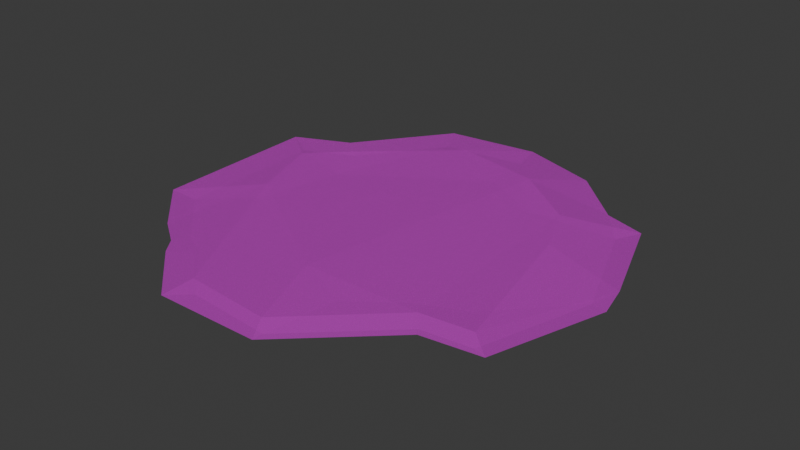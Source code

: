 # Source: SM_Prop_Coral_08.blend  (saved by Blender 4.5.88; exported with 4.5.12 LTS)
import bpy
from mathutils import Matrix  # noqa: F401  (used for matrix-valued properties, if any)

bpy.ops.wm.read_factory_settings(use_empty=True)
scene = bpy.context.scene
scene.name = 'Scene'

# ---- collections
col_sm_prop_coral_08 = bpy.data.collections.new('SM_Prop_Coral_08'); scene.collection.children.link(col_sm_prop_coral_08)

# ---- images (referenced by path relative to the original .blend; pixels are not part of the script)
import os
ASSET_DIR = os.environ.get("B2B_ASSET_DIR", "")  # directory of the original .blend (textures are referenced by path, not embedded)
HERE = os.path.dirname(os.path.abspath(__file__))  # packed textures are extracted next to this script under _unpacked/

def load_image(name, relpath, width, height, colorspace="sRGB"):
    """Load a texture the original file referenced (path relative to the .blend, or extracted next to this script)."""
    p = next((c for c in (os.path.join(HERE, relpath), os.path.join(ASSET_DIR, relpath)) if relpath and os.path.exists(c)), "")
    if p:
        img = bpy.data.images.load(p, check_existing=True)
        img.name = name
    else:  # same state as the original file: an image datablock whose file is absent (Cycles renders it pink)
        img = bpy.data.images.new(name, width, height)
        img.source = "FILE"
        img.filepath = "//" + (relpath or name)
    img.colorspace_settings.name = colorspace
    return img
img_file400 = load_image('_file400', 'RopeBridge.png', 1024, 1024, 'sRGB')
img_file400_001 = load_image('_file400.001', 'RopeBridge.png', 1024, 1024, 'Non-Color')

# ---- materials (node trees are filled in below, after node groups)
mat_explorer_mat25 = bpy.data.materials.new('Explorer_MAT25')
mat_explorer_mat25.use_transparency_overlap = False
mat_explorer_mat25.show_transparent_back = False
mat_explorer_mat25.diffuse_color = (1.0, 1.0, 1.0, 1.0)
mat_explorer_mat25.roughness = 0.5528

# ---- material node trees
mat_explorer_mat25.use_nodes = True; mat_explorer_mat25.node_tree.nodes.clear()
_N = mat_explorer_mat25.node_tree.nodes; _L = mat_explorer_mat25.node_tree.links
n0 = _N.new('ShaderNodeBsdfPrincipled'); n0.name = 'Principled BSDF'; n0.location = (-200, 100)
n0.inputs[2].default_value = 0.5528
n0.inputs[27].default_value = (0.0, 0.0, 0.0, 1.0)
n0.inputs[28].default_value = 1.0
n1 = _N.new('ShaderNodeOutputMaterial'); n1.name = 'Material Output'; n1.location = (200, 100)
n2 = _N.new('ShaderNodeNormalMap'); n2.name = 'Normal Map'; n2.location = (-600, -600)
n2.label = 'Normal/Map'
n3 = _N.new('ShaderNodeTexImage'); n3.name = 'Image Texture'; n3.location = (-600, 300)
n3.image = img_file400
n4 = _N.new('ShaderNodeTexImage'); n4.name = 'Image Texture.001'; n4.location = (-600, -300)
n4.image = img_file400_001
_L.new(n0.outputs[0], n1.inputs[0])
_L.new(n2.outputs[0], n0.inputs[5])
_L.new(n3.outputs[0], n0.inputs[0])
_L.new(n4.outputs[0], n0.inputs[4])
n1.is_active_output = True

# ---- world
world_world = bpy.data.worlds.new('World'); scene.world = world_world
world_world.use_nodes = True; world_world.node_tree.nodes.clear()
_N = world_world.node_tree.nodes; _L = world_world.node_tree.links
n0 = _N.new('ShaderNodeOutputWorld'); n0.name = 'World Output'; n0.location = (200, 100)
n1 = _N.new('ShaderNodeBackground'); n1.name = 'Background'; n1.location = (-200, 100)
n1.inputs[0].default_value = (0.05088, 0.05088, 0.05088, 1.0)
_L.new(n1.outputs[0], n0.inputs[0])
n0.is_active_output = True
world_world.color = (0.05088, 0.05088, 0.05088)
world_world.sun_shadow_jitter_overblur = 0.0

# ---- meshes
me_mesh = bpy.data.meshes.new('Mesh')
me_mesh.from_pydata([(-22.63, 1.998, -6.45), (-4.525, 1.998, -23.01), (8.54, 1.998, -20.45), (18.01, 1.998, -13.51), (25.58, 1.057, 15.54), (1.718, 1.998, 17.75), (-18.84, 1.998, 4.487), (-19.53, -1.998, -10.68), (9.474, -1.998, -18.66), (19.97, -1.998, 8.187), (5.695, -1.998, 16.72), (-22.56, -1.998, 2.865), (18.08, 1.057, 16.4), (12.64, -1.998, 11.59), (-17.3, 1.998, -11.62), (0.2341, -1.998, -23.65), (21.45, 1.998, -5.691), (-21.02, -1.242, -16.3), (-23.13, -0.1116, -17.67), (-11.83, -1.236, -28.43), (-13.0, -0.1113, -31.18), (12.79, -0.1071, -29.16), (0.8714, -0.1114, -33.0), (0.6864, -1.236, -30.08), (28.43, -0.1004, 17.56), (30.58, -1.225, -1.295), (25.53, -1.224, 15.51), (6.28, -0.1058, 31.34), (5.075, 1.057, 28.6), (19.84, -0.1051, 18.71), (18.06, -1.229, 16.35), (-7.684, -1.23, 27.62), (-9.155, -0.1059, 31.56), (5.052, -1.23, 28.55), (-19.82, -1.23, 17.92), (-23.36, -0.1066, 18.83), (-28.44, -1.23, -12.65), (-31.45, -0.1056, -13.88), (-28.13, -1.233, 10.08), (24.35, -1.226, -17.67), (21.0, -0.1029, -21.36), (27.13, -0.1024, -19.44), (-19.2, -0.1062, 21.68), (-15.34, 1.057, 20.39), (-17.42, -0.1061, 24.05), (-15.49, -1.23, 20.24), (-31.11, -0.1083, 11.36), (-7.722, 1.057, 27.66), (33.7, -0.1011, 0.7943), (32.53, -0.1013, -4.312)], [], [(3, 12, 4, 16), (21, 8, 23, 22), (25, 49, 48), (28, 27, 29, 12), (27, 33, 30, 29), (37, 36, 38, 46), (8, 21, 40, 39), (0, 14, 18, 37), (14, 1, 20, 18), (1, 22, 20), (3, 16, 49, 41), (6, 35, 43, 47), (6, 46, 35), (36, 17, 7), (17, 19, 7), (19, 23, 15, 7), (26, 30, 13, 9), (31, 45, 34, 11), (34, 38, 11), (2, 40, 21), (40, 2, 3, 41), (12, 5, 28), (13, 30, 33, 10), (46, 6, 0, 37), (11, 38, 36, 7), (22, 1, 2, 21), (15, 23, 8), (49, 16, 4), (25, 26, 9), (28, 5, 6, 47), (10, 33, 31, 11), (17, 18, 20, 19), (19, 20, 22, 23), (18, 17, 36, 37), (39, 40, 41), (39, 41, 49, 25), (26, 24, 29, 30), (24, 4, 12, 29), (9, 39, 25), (11, 7, 15, 10), (10, 15, 8, 13), (13, 8, 39, 9), (2, 5, 12, 3), (1, 6, 5, 2), (14, 6, 1), (0, 6, 14), (32, 47, 43, 44), (31, 32, 44, 45), (35, 34, 42), (44, 43, 35, 42), (45, 44, 42, 34), (34, 35, 46, 38), (47, 32, 27, 28), (32, 31, 33, 27), (24, 26, 25, 48), (4, 24, 48, 49)])
me_mesh.polygons.foreach_set('use_smooth', [True] * 56)
_k = set([(0, 6), (0, 14), (0, 37), (1, 2), (1, 6), (1, 14), (1, 20), (1, 22), (2, 3), (2, 5), (2, 21), (2, 40), (3, 12), (3, 16), (3, 41), (4, 12), (4, 16), (4, 24), (4, 49), (5, 6), (5, 12), (5, 28), (6, 14), (6, 35), (6, 46), (6, 47), (7, 11), (7, 15), (7, 17), (7, 19), (7, 36), (8, 13), (8, 15), (8, 21), (8, 23), (8, 39), (9, 13), (9, 25), (9, 26), (9, 39), (10, 11), (10, 13), (10, 15), (10, 33), (11, 31), (11, 34), (11, 38), (12, 28), (12, 29), (13, 30), (14, 18), (15, 23), (16, 49), (17, 18), (17, 19), (17, 36), (18, 20), (18, 37), (19, 20), (19, 23), (20, 22), (21, 22), (21, 40), (22, 23), (24, 26), (24, 29), (24, 48), (25, 26), (25, 39), (25, 48), (25, 49), (26, 30), (27, 28), (27, 29), (27, 32), (27, 33), (28, 47), (29, 30), (30, 33), (31, 32), (31, 33), (31, 45), (32, 44), (32, 47), (34, 35), (34, 38), (34, 42), (34, 45), (35, 42), (35, 43), (35, 46), (36, 37), (36, 38), (37, 46), (38, 46), (39, 40), (39, 41), (40, 41), (41, 49), (42, 44), (43, 44), (43, 47), (44, 45), (48, 49)])
me_mesh.attributes.new('sharp_edge', 'BOOLEAN', 'EDGE').data.foreach_set('value', [ (min(e.vertices), max(e.vertices)) in _k for e in me_mesh.edges])
_uv = me_mesh.uv_layers.new(name='map1')
_uv.uv.foreach_set('vector', [0.05083, 0.4399, 0.05045, 0.4788, 0.05039, 0.4788, 0.0507, 0.4399, 0.05109, 0.4963, 0.05098, 0.4399, 0.05121, 0.4789, 0.05124, 0.4963, 0.05055, 0.4789, 0.05057, 0.4963, 0.05049, 0.4963, 0.05043, 0.4786, 0.05039, 0.496, 0.05041, 0.4961, 0.05045, 0.4788, 0.05039, 0.496, 0.05043, 0.4786, 0.05045, 0.4788, 0.05041, 0.4961, 0.05127, 0.496, 0.05123, 0.4786, 0.05094, 0.4785, 0.05095, 0.4959, 0.05098, 0.4399, 0.05109, 0.4963, 0.05091, 0.4963, 0.05083, 0.479, 0.0511, 0.4786, 0.05112, 0.4397, 0.05125, 0.496, 0.05127, 0.496, 0.05112, 0.4397, 0.05116, 0.4398, 0.05134, 0.4962, 0.05125, 0.496, 0.05116, 0.4398, 0.05124, 0.4963, 0.05134, 0.4962, 0.05083, 0.4399, 0.0507, 0.4399, 0.05057, 0.4963, 0.05082, 0.4964, 0.05093, 0.4396, 0.0508, 0.4959, 0.05071, 0.4786, 0.05056, 0.4786, 0.05093, 0.4396, 0.05095, 0.4959, 0.0508, 0.4959, 0.05123, 0.4786, 0.05121, 0.4787, 0.05113, 0.4396, 0.05121, 0.4787, 0.05129, 0.4788, 0.05113, 0.4396, 0.05129, 0.4788, 0.05121, 0.4789, 0.05113, 0.4398, 0.05113, 0.4396, 0.05039, 0.4788, 0.05045, 0.4788, 0.05056, 0.4397, 0.05054, 0.4398, 0.05056, 0.4785, 0.05072, 0.4785, 0.05078, 0.4785, 0.05099, 0.4396, 0.05078, 0.4785, 0.05094, 0.4785, 0.05099, 0.4396, 0.05101, 0.4399, 0.05091, 0.4963, 0.05109, 0.4963, 0.05091, 0.4963, 0.05101, 0.4399, 0.05083, 0.4399, 0.05082, 0.4964, 0.05045, 0.4788, 0.05059, 0.4397, 0.05043, 0.4786, 0.05056, 0.4397, 0.05045, 0.4788, 0.05043, 0.4786, 0.05057, 0.4397, 0.05095, 0.4959, 0.05093, 0.4396, 0.0511, 0.4786, 0.05127, 0.496, 0.05099, 0.4396, 0.05094, 0.4785, 0.05123, 0.4786, 0.05113, 0.4396, 0.05124, 0.4963, 0.05116, 0.4398, 0.05101, 0.4399, 0.05109, 0.4963, 0.05113, 0.4398, 0.05121, 0.4789, 0.05098, 0.4399, 0.05057, 0.4963, 0.0507, 0.4399, 0.05039, 0.4788, 0.05055, 0.4789, 0.05039, 0.4788, 0.05054, 0.4398, 0.05043, 0.4786, 0.05059, 0.4397, 0.05093, 0.4396, 0.05056, 0.4786, 0.05057, 0.4397, 0.05043, 0.4786, 0.05056, 0.4785, 0.05099, 0.4396, 0.05121, 0.4787, 0.05125, 0.496, 0.05134, 0.4962, 0.05129, 0.4788, 0.05129, 0.4788, 0.05134, 0.4962, 0.05124, 0.4963, 0.05121, 0.4789, 0.05125, 0.496, 0.05121, 0.4787, 0.05123, 0.4786, 0.05127, 0.496, 0.05083, 0.479, 0.05091, 0.4963, 0.05082, 0.4964, 0.05083, 0.479, 0.05082, 0.4964, 0.05057, 0.4963, 0.05055, 0.4789, 0.05039, 0.4788, 0.05034, 0.4962, 0.05041, 0.4961, 0.05045, 0.4788, 0.05034, 0.4962, 0.05039, 0.4788, 0.05045, 0.4788, 0.05041, 0.4961, 0.05054, 0.4398, 0.05083, 0.479, 0.05055, 0.4789, 0.05099, 0.4396, 0.05113, 0.4396, 0.05113, 0.4398, 0.05057, 0.4397, 0.05057, 0.4397, 0.05113, 0.4398, 0.05098, 0.4399, 0.05056, 0.4397, 0.05056, 0.4397, 0.05098, 0.4399, 0.05083, 0.479, 0.05054, 0.4398, 0.05101, 0.4399, 0.05059, 0.4397, 0.05045, 0.4788, 0.05083, 0.4399, 0.05116, 0.4398, 0.05093, 0.4396, 0.05059, 0.4397, 0.05101, 0.4399, 0.05112, 0.4397, 0.05093, 0.4396, 0.05116, 0.4398, 0.0511, 0.4786, 0.05093, 0.4396, 0.05112, 0.4397, 0.05053, 0.4959, 0.05056, 0.4786, 0.05071, 0.4786, 0.05069, 0.4959, 0.05056, 0.4785, 0.05053, 0.4959, 0.05069, 0.4959, 0.05072, 0.4785, 0.0508, 0.4959, 0.05078, 0.4785, 0.05073, 0.4959, 0.05069, 0.4959, 0.05071, 0.4786, 0.0508, 0.4959, 0.05073, 0.4959, 0.05072, 0.4785, 0.05069, 0.4959, 0.05073, 0.4959, 0.05078, 0.4785, 0.05078, 0.4785, 0.0508, 0.4959, 0.05095, 0.4959, 0.05094, 0.4785, 0.05056, 0.4786, 0.05053, 0.4959, 0.05039, 0.496, 0.05043, 0.4786, 0.05053, 0.4959, 0.05056, 0.4785, 0.05043, 0.4786, 0.05039, 0.496, 0.05034, 0.4962, 0.05039, 0.4788, 0.05055, 0.4789, 0.05049, 0.4963, 0.05039, 0.4788, 0.05034, 0.4962, 0.05049, 0.4963, 0.05057, 0.4963])
me_mesh.materials.append(mat_explorer_mat25)
me_mesh.update()
me_mesh.normals_split_custom_set([tuple(v) for v in zip(*[iter([-0.02465, 0.9989, 0.03881, -0.02465, 0.9989, 0.03881, -0.02465, 0.9989, 0.03881, -0.02465, 0.9989, 0.03881, 0.1056, -0.9758, -0.1917, 0.1056, -0.9758, -0.1917, 0.1056, -0.9758, -0.1917, 0.1056, -0.9758, -0.1917, 0.3899, -0.9165, -0.0895, 0.3899, -0.9165, -0.0895, 0.3899, -0.9165, -0.0895, 0.2575, 0.9262, 0.2755, 0.2575, 0.9262, 0.2755, 0.2575, 0.9262, 0.2755, 0.2575, 0.9262, 0.2755, 0.2462, -0.9327, 0.2634, 0.2462, -0.9327, 0.2634, 0.2462, -0.9327, 0.2634, 0.2462, -0.9327, 0.2634, -0.3517, -0.9361, 0.004667, -0.3517, -0.9361, 0.004667, -0.3517, -0.9361, 0.004667, -0.3517, -0.9361, 0.004667, 0.1114, -0.972, -0.2067, 0.1114, -0.972, -0.2067, 0.1114, -0.972, -0.2067, 0.1114, -0.972, -0.2067, -0.1169, 0.977, -0.1785, -0.1169, 0.977, -0.1785, -0.1169, 0.977, -0.1785, -0.1169, 0.977, -0.1785, -0.1508, 0.9788, -0.1388, -0.1508, 0.9788, -0.1388, -0.1508, 0.9788, -0.1388, -0.1508, 0.9788, -0.1388, -0.02901, 0.9747, -0.2215, -0.02901, 0.9747, -0.2215, -0.02901, 0.9747, -0.2215, 0.1875, 0.9796, -0.07231, 0.1875, 0.9796, -0.07231, 0.1875, 0.9796, -0.07231, 0.1875, 0.9796, -0.07231, -0.1219, 0.9889, 0.08538, -0.1219, 0.9889, 0.08538, -0.1219, 0.9889, 0.08538, -0.1219, 0.9889, 0.08538, -0.1073, 0.988, 0.1112, -0.1073, 0.988, 0.1112, -0.1073, 0.988, 0.1112, -0.0596, -0.9913, -0.1176, -0.0596, -0.9913, -0.1176, -0.0596, -0.9913, -0.1176, -0.1292, -0.9867, -0.0985, -0.1292, -0.9867, -0.0985, -0.1292, -0.9867, -0.0985, -0.0336, -0.9967, -0.07418, -0.0336, -0.9967, -0.07418, -0.0336, -0.9967, -0.07418, -0.0336, -0.9967, -0.07418, 0.02917, -0.9945, 0.1005, 0.02917, -0.9945, 0.1005, 0.02917, -0.9945, 0.1005, 0.02917, -0.9945, 0.1005, -0.05217, -0.9965, 0.06529, -0.05217, -0.9965, 0.06529, -0.05217, -0.9965, 0.06529, -0.05217, -0.9965, 0.06529, -0.05753, -0.9965, 0.06132, -0.05753, -0.9965, 0.06132, -0.05753, -0.9965, 0.06132, 0.1526, 0.975, -0.1612, 0.1526, 0.975, -0.1612, 0.1526, 0.975, -0.1612, 0.1212, 0.9695, -0.2132, 0.1212, 0.9695, -0.2132, 0.1212, 0.9695, -0.2132, 0.1212, 0.9695, -0.2132, 0.06283, 0.9958, 0.06696, 0.06283, 0.9958, 0.06696, 0.06283, 0.9958, 0.06696, 0.06409, -0.9952, 0.07377, 0.06409, -0.9952, 0.07377, 0.06409, -0.9952, 0.07377, 0.06409, -0.9952, 0.07377, -0.1964, 0.9803, 0.0225, -0.1964, 0.9803, 0.0225, -0.1964, 0.9803, 0.0225, -0.1964, 0.9803, 0.0225, -0.1083, -0.9941, -0.008199, -0.1083, -0.9941, -0.008199, -0.1083, -0.9941, -0.008199, -0.1083, -0.9941, -0.008199, 0.04976, 0.9795, -0.1951, 0.04976, 0.9795, -0.1951, 0.04976, 0.9795, -0.1951, 0.04976, 0.9795, -0.1951, 0.06114, -0.9917, -0.1132, 0.06114, -0.9917, -0.1132, 0.06114, -0.9917, -0.1132, 0.1852, 0.9827, 0.007553, 0.1852, 0.9827, 0.007553, 0.1852, 0.9827, 0.007553, 0.09916, -0.9946, 0.02986, 0.09916, -0.9946, 0.02986, 0.09916, -0.9946, 0.02986, -0.0287, 0.9973, 0.06739, -0.0287, 0.9973, 0.06739, -0.0287, 0.9973, 0.06739, -0.0287, 0.9973, 0.06739, -0.01759, -0.9987, 0.0488, -0.01759, -0.9987, 0.0488, -0.01759, -0.9987, 0.0488, -0.01759, -0.9987, 0.0488, -0.3229, -0.9145, -0.2437, -0.3229, -0.9145, -0.2437, -0.3229, -0.9145, -0.2437, -0.3229, -0.9145, -0.2437, -0.04748, -0.9313, -0.3611, -0.04748, -0.9313, -0.3611, -0.04748, -0.9313, -0.3611, -0.04748, -0.9313, -0.3611, -0.1908, -0.896, -0.4009, -0.1908, -0.896, -0.4009, -0.1908, -0.896, -0.4009, -0.1908, -0.896, -0.4009, 0.1225, -0.913, -0.3891, 0.1225, -0.913, -0.3891, 0.1225, -0.913, -0.3891, 0.325, -0.9381, -0.12, 0.325, -0.9381, -0.12, 0.325, -0.9381, -0.12, 0.325, -0.9381, -0.12, 0.05143, -0.9107, 0.4099, 0.05143, -0.9107, 0.4099, 0.05143, -0.9107, 0.4099, 0.05143, -0.9107, 0.4099, 0.05322, 0.9024, 0.4276, 0.05322, 0.9024, 0.4276, 0.05322, 0.9024, 0.4276, 0.05322, 0.9024, 0.4276, 0.05435, -0.9983, -0.02061, 0.05435, -0.9983, -0.02061, 0.05435, -0.9983, -0.02061, -7.575e-09, -1.0, 5.899e-09, -7.575e-09, -1.0, 5.899e-09, -7.575e-09, -1.0, 5.899e-09, -7.575e-09, -1.0, 5.899e-09, 5.884e-08, -1.0, -1.334e-08, 5.884e-08, -1.0, -1.334e-08, 5.884e-08, -1.0, -1.334e-08, 5.884e-08, -1.0, -1.334e-08, 0.03335, -0.9994, -0.01304, 0.03335, -0.9994, -0.01304, 0.03335, -0.9994, -0.01304, 0.03335, -0.9994, -0.01304, 0.03273, 0.9993, 0.01706, 0.03273, 0.9993, 0.01706, 0.03273, 0.9993, 0.01706, 0.03273, 0.9993, 0.01706, 7.012e-09, 1.0, 5.999e-09, 7.012e-09, 1.0, 5.999e-09, 7.012e-09, 1.0, 5.999e-09, 7.012e-09, 1.0, 5.999e-09, -2.992e-09, 1.0, 2.026e-08, -2.992e-09, 1.0, 2.026e-08, -2.992e-09, 1.0, 2.026e-08, 7.92e-09, 1.0, 2.449e-08, 7.92e-09, 1.0, 2.449e-08, 7.92e-09, 1.0, 2.449e-08, -0.1919, 0.9595, 0.2062, -0.1919, 0.9595, 0.2062, -0.1919, 0.9595, 0.2062, -0.1919, 0.9595, 0.2062, -0.1839, -0.9627, 0.1986, -0.1839, -0.9627, 0.1986, -0.1839, -0.9627, 0.1986, -0.1839, -0.9627, 0.1986, -0.214, -0.9255, 0.3124, -0.214, -0.9255, 0.3124, -0.214, -0.9255, 0.3124, -0.2076, 0.9494, 0.2357, -0.2076, 0.9494, 0.2357, -0.2076, 0.9494, 0.2357, -0.2076, 0.9494, 0.2357, -0.1914, -0.9494, 0.249, -0.1914, -0.9494, 0.249, -0.1914, -0.9494, 0.249, -0.1914, -0.9494, 0.249, -0.2392, -0.9378, 0.2514, -0.2392, -0.9378, 0.2514, -0.2392, -0.9378, 0.2514, -0.2392, -0.9378, 0.2514, -0.008471, 0.9438, 0.3305, -0.008471, 0.9438, 0.3305, -0.008471, 0.9438, 0.3305, -0.008471, 0.9438, 0.3305, -0.008015, -0.9486, 0.3164, -0.008015, -0.9486, 0.3164, -0.008015, -0.9486, 0.3164, -0.008015, -0.9486, 0.3164, 0.2933, -0.9518, 0.09026, 0.2933, -0.9518, 0.09026, 0.2933, -0.9518, 0.09026, 0.2933, -0.9518, 0.09026, 0.2109, 0.9767, 0.03952, 0.2109, 0.9767, 0.03952, 0.2109, 0.9767, 0.03952, 0.2109, 0.9767, 0.03952])] * 3)])

# ---- objects
ob_sm_prop_coral_08 = bpy.data.objects.new('SM_Prop_Coral_08', me_mesh)

# ---- transforms, parenting, visibility, modifiers, constraints
ob_sm_prop_coral_08.location = (0.0, 0.0, 0.0)
ob_sm_prop_coral_08.rotation_euler = (1.571, -0.0, 0.0)
ob_sm_prop_coral_08.scale = (0.01, 0.01, 0.01)
ob_sm_prop_coral_08.color = (0.8, 0.8, 0.8, 1.0)

# ---- collection membership
col_sm_prop_coral_08.objects.link(ob_sm_prop_coral_08)

# ---- scene / render settings (as saved in the file)
scene.frame_start = 1; scene.frame_end = 250; scene.frame_set(1)
scene.render.engine = 'BLENDER_EEVEE_NEXT'
bpy.context.view_layer.update()

# ---- added for rendering (the .blend has no active camera and no usable light): camera, sun
cam_auto = bpy.data.cameras.new('AutoCamera')
cam_auto.lens = 50.0
cam_auto.sensor_width = 36.0
cam_auto.clip_end = 1000.0
ob_auto_camera = bpy.data.objects.new('AutoCamera', cam_auto)
scene.collection.objects.link(ob_auto_camera)
ob_auto_camera.location = (0.860692, -1.0121, 0.679538)
ob_auto_camera.rotation_euler = (1.09748, -7.21219e-08, 0.694738)
scene.camera = ob_auto_camera
light_auto_sun = bpy.data.lights.new('AutoSun', 'SUN')
light_auto_sun.energy = 3.0
light_auto_sun.angle = 0.0523599
ob_auto_sun = bpy.data.objects.new('AutoSun', light_auto_sun)
scene.collection.objects.link(ob_auto_sun)
ob_auto_sun.rotation_euler = (0.872665, 0.174533, 0.523599)
bpy.context.view_layer.update()
